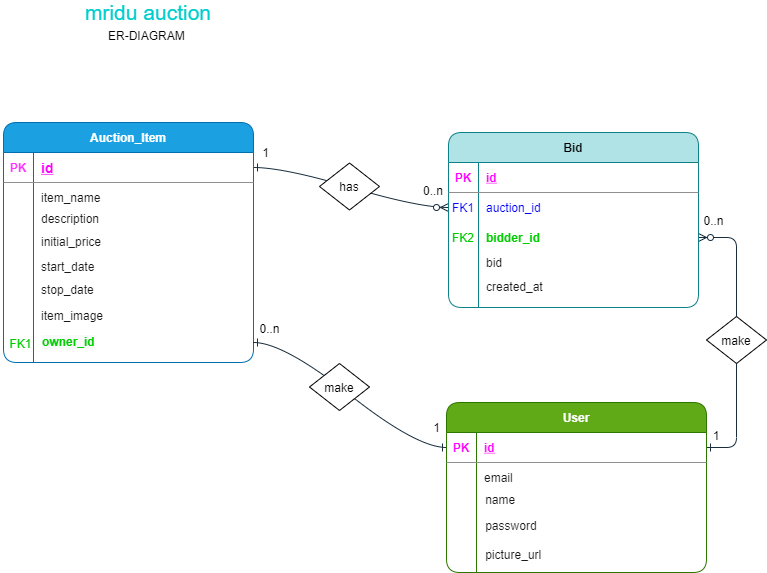

The diagram above was exported from draw.io. Its source (the exported page's mxGraphModel, read from the mxfile embedded in the PNG):
<mxGraphModel dx="852" dy="494" grid="1" gridSize="10" guides="1" tooltips="1" connect="1" arrows="1" fold="1" page="1" pageScale="1" pageWidth="1100" pageHeight="850" background="#ffffff" math="0" shadow="0" extFonts="Permanent Marker^https://fonts.googleapis.com/css?family=Permanent+Marker">
  <root>
    <mxCell id="0" />
    <mxCell id="1" parent="0" />
    <mxCell id="C-vyLk0tnHw3VtMMgP7b-1" value="" style="edgeStyle=entityRelationEdgeStyle;endArrow=ERzeroToMany;startArrow=ERone;endFill=1;startFill=0;entryX=0;entryY=0.5;entryDx=0;entryDy=0;strokeColor=#182E3E;fontColor=#1A1A1A;labelBackgroundColor=#EEEEEE;curved=1;" parent="1" source="C-vyLk0tnHw3VtMMgP7b-24" target="BdO2JZDOVSu5dEc1PPFg-19" edge="1">
      <mxGeometry width="100" height="100" relative="1" as="geometry">
        <mxPoint x="465" y="910" as="sourcePoint" />
        <mxPoint x="535" y="295" as="targetPoint" />
      </mxGeometry>
    </mxCell>
    <mxCell id="BdO2JZDOVSu5dEc1PPFg-4" value="" style="group;fontColor=#1A1A1A;rounded=1;" parent="1" vertex="1" connectable="0">
      <mxGeometry x="130" y="220" width="250" height="270" as="geometry" />
    </mxCell>
    <mxCell id="C-vyLk0tnHw3VtMMgP7b-23" value="Auction_Item" style="shape=table;startSize=30;container=1;collapsible=1;childLayout=tableLayout;fixedRows=1;rowLines=0;fontStyle=1;align=center;resizeLast=1;fillColor=#1ba1e2;strokeColor=#006EAF;rounded=1;fontColor=#ffffff;" parent="BdO2JZDOVSu5dEc1PPFg-4" vertex="1">
      <mxGeometry width="250" height="240" as="geometry" />
    </mxCell>
    <mxCell id="C-vyLk0tnHw3VtMMgP7b-24" value="" style="shape=partialRectangle;collapsible=0;dropTarget=0;pointerEvents=0;fillColor=none;points=[[0,0.5],[1,0.5]];portConstraint=eastwest;top=0;left=0;right=0;bottom=1;strokeColor=#909090;rounded=1;" parent="C-vyLk0tnHw3VtMMgP7b-23" vertex="1">
      <mxGeometry y="30" width="250" height="30" as="geometry" />
    </mxCell>
    <mxCell id="C-vyLk0tnHw3VtMMgP7b-25" value="PK" style="shape=partialRectangle;overflow=hidden;connectable=0;fillColor=none;top=0;left=0;bottom=0;right=0;fontStyle=1;strokeColor=#909090;rounded=1;fontColor=#FF33FF;" parent="C-vyLk0tnHw3VtMMgP7b-24" vertex="1">
      <mxGeometry width="30" height="30" as="geometry" />
    </mxCell>
    <mxCell id="C-vyLk0tnHw3VtMMgP7b-26" value="id" style="shape=partialRectangle;overflow=hidden;connectable=0;fillColor=none;top=0;left=0;bottom=0;right=0;align=left;spacingLeft=6;fontStyle=5;strokeColor=#909090;rounded=1;labelBackgroundColor=none;fontSize=14;fontColor=#FF00FF;" parent="C-vyLk0tnHw3VtMMgP7b-24" vertex="1">
      <mxGeometry x="30" width="220" height="30" as="geometry" />
    </mxCell>
    <mxCell id="C-vyLk0tnHw3VtMMgP7b-27" value="" style="shape=partialRectangle;collapsible=0;dropTarget=0;pointerEvents=0;fillColor=none;points=[[0,0.5],[1,0.5]];portConstraint=eastwest;top=0;left=0;right=0;bottom=0;strokeColor=#909090;fontColor=#1A1A1A;rounded=1;" parent="C-vyLk0tnHw3VtMMgP7b-23" vertex="1">
      <mxGeometry y="60" width="250" height="30" as="geometry" />
    </mxCell>
    <mxCell id="C-vyLk0tnHw3VtMMgP7b-28" value="" style="shape=partialRectangle;overflow=hidden;connectable=0;fillColor=none;top=0;left=0;bottom=0;right=0;strokeColor=#909090;fontColor=#1A1A1A;rounded=1;" parent="C-vyLk0tnHw3VtMMgP7b-27" vertex="1">
      <mxGeometry width="30" height="30" as="geometry" />
    </mxCell>
    <mxCell id="C-vyLk0tnHw3VtMMgP7b-29" value="item_name" style="shape=partialRectangle;overflow=hidden;connectable=0;fillColor=none;top=0;left=0;bottom=0;right=0;align=left;spacingLeft=6;strokeColor=#909090;fontColor=#1A1A1A;rounded=1;" parent="C-vyLk0tnHw3VtMMgP7b-27" vertex="1">
      <mxGeometry x="30" width="220" height="30" as="geometry" />
    </mxCell>
    <mxCell id="BdO2JZDOVSu5dEc1PPFg-76" value="description" style="shape=partialRectangle;overflow=hidden;connectable=0;fillColor=none;top=0;left=0;bottom=0;right=0;align=left;spacingLeft=6;strokeColor=#909090;fontColor=#1A1A1A;rounded=1;" parent="BdO2JZDOVSu5dEc1PPFg-4" vertex="1">
      <mxGeometry x="30" y="82.99714285714286" width="220" height="25.714285714285715" as="geometry" />
    </mxCell>
    <mxCell id="BdO2JZDOVSu5dEc1PPFg-77" value="initial_price" style="shape=partialRectangle;overflow=hidden;connectable=0;fillColor=none;top=0;left=0;bottom=0;right=0;align=left;spacingLeft=6;strokeColor=#909090;fontColor=#1A1A1A;rounded=1;" parent="BdO2JZDOVSu5dEc1PPFg-4" vertex="1">
      <mxGeometry x="30" y="105.71571428571431" width="220" height="25.714285714285715" as="geometry" />
    </mxCell>
    <mxCell id="NPExy47szuQDbSRoDMbA-1" value="start_date" style="shape=partialRectangle;overflow=hidden;connectable=0;fillColor=none;top=0;left=0;bottom=0;right=0;align=left;spacingLeft=6;strokeColor=#909090;fontColor=#1A1A1A;rounded=1;" parent="BdO2JZDOVSu5dEc1PPFg-4" vertex="1">
      <mxGeometry x="30" y="131.42714285714285" width="220" height="25.714285714285715" as="geometry" />
    </mxCell>
    <mxCell id="NPExy47szuQDbSRoDMbA-2" value="stop_date" style="shape=partialRectangle;overflow=hidden;connectable=0;fillColor=none;top=0;left=0;bottom=0;right=0;align=left;spacingLeft=6;strokeColor=#909090;fontColor=#1A1A1A;rounded=1;" parent="BdO2JZDOVSu5dEc1PPFg-4" vertex="1">
      <mxGeometry x="30" y="157" width="220" height="20" as="geometry" />
    </mxCell>
    <mxCell id="NPExy47szuQDbSRoDMbA-3" value="item_image" style="shape=partialRectangle;overflow=hidden;connectable=0;fillColor=none;top=0;left=0;bottom=0;right=0;align=left;spacingLeft=6;strokeColor=#909090;fontColor=#1A1A1A;rounded=1;" parent="BdO2JZDOVSu5dEc1PPFg-4" vertex="1">
      <mxGeometry x="30" y="183" width="220" height="20" as="geometry" />
    </mxCell>
    <mxCell id="NPExy47szuQDbSRoDMbA-16" value="&lt;span style=&quot;color: rgb(0 , 204 , 0) ; font-family: &amp;#34;helvetica&amp;#34; ; font-size: 12px ; font-style: normal ; font-weight: 700 ; letter-spacing: normal ; text-align: left ; text-indent: 0px ; text-transform: none ; word-spacing: 0px ; background-color: rgb(248 , 249 , 250) ; display: inline ; float: none&quot;&gt;owner_id&lt;/span&gt;" style="text;whiteSpace=wrap;html=1;" parent="BdO2JZDOVSu5dEc1PPFg-4" vertex="1">
      <mxGeometry x="37" y="206" width="80" height="30" as="geometry" />
    </mxCell>
    <mxCell id="NPExy47szuQDbSRoDMbA-17" value="&lt;span style=&quot;color: rgb(0 , 204 , 0)&quot;&gt;FK1&lt;/span&gt;" style="text;html=1;align=center;verticalAlign=middle;resizable=0;points=[];autosize=1;strokeColor=none;" parent="BdO2JZDOVSu5dEc1PPFg-4" vertex="1">
      <mxGeometry x="-3" y="211" width="40" height="20" as="geometry" />
    </mxCell>
    <mxCell id="BdO2JZDOVSu5dEc1PPFg-81" value="" style="edgeStyle=entityRelationEdgeStyle;endArrow=ERzeroToMany;startArrow=ERone;endFill=1;startFill=0;strokeColor=#182E3E;fontColor=#1A1A1A;labelBackgroundColor=#EEEEEE;rounded=1;" parent="1" source="BdO2JZDOVSu5dEc1PPFg-6" target="BdO2JZDOVSu5dEc1PPFg-22" edge="1">
      <mxGeometry width="100" height="100" relative="1" as="geometry">
        <mxPoint x="842" y="510" as="sourcePoint" />
        <mxPoint x="815" y="340" as="targetPoint" />
      </mxGeometry>
    </mxCell>
    <mxCell id="NPExy47szuQDbSRoDMbA-8" value="" style="group" parent="1" vertex="1" connectable="0">
      <mxGeometry x="573" y="500" width="260" height="170" as="geometry" />
    </mxCell>
    <mxCell id="BdO2JZDOVSu5dEc1PPFg-5" value="User" style="shape=table;startSize=30;container=1;collapsible=1;childLayout=tableLayout;fixedRows=1;rowLines=0;fontStyle=1;align=center;resizeLast=1;fillColor=#60a917;strokeColor=#2D7600;rounded=1;fontColor=#ffffff;" parent="NPExy47szuQDbSRoDMbA-8" vertex="1">
      <mxGeometry width="260" height="170" as="geometry" />
    </mxCell>
    <mxCell id="BdO2JZDOVSu5dEc1PPFg-6" value="" style="shape=partialRectangle;collapsible=0;dropTarget=0;pointerEvents=0;fillColor=none;points=[[0,0.5],[1,0.5]];portConstraint=eastwest;top=0;left=0;right=0;bottom=1;strokeColor=#909090;fontColor=#1A1A1A;rounded=1;" parent="BdO2JZDOVSu5dEc1PPFg-5" vertex="1">
      <mxGeometry y="30" width="260" height="30" as="geometry" />
    </mxCell>
    <mxCell id="BdO2JZDOVSu5dEc1PPFg-7" value="PK" style="shape=partialRectangle;overflow=hidden;connectable=0;fillColor=none;top=0;left=0;bottom=0;right=0;fontStyle=1;strokeColor=#909090;rounded=1;fontColor=#FF00FF;" parent="BdO2JZDOVSu5dEc1PPFg-6" vertex="1">
      <mxGeometry width="30" height="30" as="geometry" />
    </mxCell>
    <mxCell id="BdO2JZDOVSu5dEc1PPFg-8" value="id" style="shape=partialRectangle;overflow=hidden;connectable=0;fillColor=none;top=0;left=0;bottom=0;right=0;align=left;spacingLeft=6;fontStyle=5;strokeColor=#909090;rounded=1;fontColor=#FF00FF;" parent="BdO2JZDOVSu5dEc1PPFg-6" vertex="1">
      <mxGeometry x="30" width="230" height="30" as="geometry" />
    </mxCell>
    <mxCell id="BdO2JZDOVSu5dEc1PPFg-9" value="" style="shape=partialRectangle;collapsible=0;dropTarget=0;pointerEvents=0;fillColor=none;points=[[0,0.5],[1,0.5]];portConstraint=eastwest;top=0;left=0;right=0;bottom=0;strokeColor=#909090;fontColor=#1A1A1A;rounded=1;" parent="BdO2JZDOVSu5dEc1PPFg-5" vertex="1">
      <mxGeometry y="60" width="260" height="30" as="geometry" />
    </mxCell>
    <mxCell id="BdO2JZDOVSu5dEc1PPFg-10" value="" style="shape=partialRectangle;overflow=hidden;connectable=0;fillColor=none;top=0;left=0;bottom=0;right=0;strokeColor=#909090;fontColor=#1A1A1A;rounded=1;" parent="BdO2JZDOVSu5dEc1PPFg-9" vertex="1">
      <mxGeometry width="30" height="30" as="geometry" />
    </mxCell>
    <mxCell id="BdO2JZDOVSu5dEc1PPFg-11" value="email" style="shape=partialRectangle;overflow=hidden;connectable=0;fillColor=none;top=0;left=0;bottom=0;right=0;align=left;spacingLeft=6;strokeColor=#909090;fontColor=#1A1A1A;rounded=1;" parent="BdO2JZDOVSu5dEc1PPFg-9" vertex="1">
      <mxGeometry x="30" width="230" height="30" as="geometry" />
    </mxCell>
    <mxCell id="NPExy47szuQDbSRoDMbA-5" value="name" style="shape=partialRectangle;overflow=hidden;connectable=0;fillColor=none;top=0;left=0;bottom=0;right=0;align=left;spacingLeft=6;strokeColor=#909090;fontColor=#1A1A1A;rounded=1;" parent="NPExy47szuQDbSRoDMbA-8" vertex="1">
      <mxGeometry x="31.200000000000003" y="82" width="228.8" height="30" as="geometry" />
    </mxCell>
    <mxCell id="NPExy47szuQDbSRoDMbA-6" value="password" style="shape=partialRectangle;overflow=hidden;connectable=0;fillColor=none;top=0;left=0;bottom=0;right=0;align=left;spacingLeft=6;strokeColor=#909090;fontColor=#1A1A1A;rounded=1;" parent="NPExy47szuQDbSRoDMbA-8" vertex="1">
      <mxGeometry x="31.200000000000003" y="108" width="228.8" height="30" as="geometry" />
    </mxCell>
    <mxCell id="NPExy47szuQDbSRoDMbA-7" value="picture_url" style="shape=partialRectangle;overflow=hidden;connectable=0;fillColor=none;top=0;left=0;bottom=0;right=0;align=left;spacingLeft=6;strokeColor=#909090;fontColor=#1A1A1A;rounded=1;" parent="NPExy47szuQDbSRoDMbA-8" vertex="1">
      <mxGeometry x="31.200000000000003" y="137" width="228.8" height="30" as="geometry" />
    </mxCell>
    <mxCell id="NPExy47szuQDbSRoDMbA-15" value="" style="group" parent="1" vertex="1" connectable="0">
      <mxGeometry x="575" y="230" width="250" height="175" as="geometry" />
    </mxCell>
    <mxCell id="BdO2JZDOVSu5dEc1PPFg-15" value="Bid" style="shape=table;startSize=30;container=1;collapsible=1;childLayout=tableLayout;fixedRows=1;rowLines=0;fontStyle=1;align=center;resizeLast=1;fillColor=#b0e3e6;strokeColor=#0e8088;rounded=1;" parent="NPExy47szuQDbSRoDMbA-15" vertex="1">
      <mxGeometry width="250" height="175" as="geometry" />
    </mxCell>
    <mxCell id="BdO2JZDOVSu5dEc1PPFg-16" value="" style="shape=partialRectangle;collapsible=0;dropTarget=0;pointerEvents=0;fillColor=none;points=[[0,0.5],[1,0.5]];portConstraint=eastwest;top=0;left=0;right=0;bottom=1;strokeColor=#909090;fontColor=#1A1A1A;rounded=1;" parent="BdO2JZDOVSu5dEc1PPFg-15" vertex="1">
      <mxGeometry y="30" width="250" height="30" as="geometry" />
    </mxCell>
    <mxCell id="BdO2JZDOVSu5dEc1PPFg-17" value="PK" style="shape=partialRectangle;overflow=hidden;connectable=0;fillColor=none;top=0;left=0;bottom=0;right=0;fontStyle=1;strokeColor=#909090;rounded=1;fontColor=#FF00FF;" parent="BdO2JZDOVSu5dEc1PPFg-16" vertex="1">
      <mxGeometry width="30" height="30" as="geometry" />
    </mxCell>
    <mxCell id="BdO2JZDOVSu5dEc1PPFg-18" value="id" style="shape=partialRectangle;overflow=hidden;connectable=0;fillColor=none;top=0;left=0;bottom=0;right=0;align=left;spacingLeft=6;fontStyle=5;strokeColor=#909090;rounded=1;fontColor=#FF00FF;" parent="BdO2JZDOVSu5dEc1PPFg-16" vertex="1">
      <mxGeometry x="30" width="220" height="30" as="geometry" />
    </mxCell>
    <mxCell id="BdO2JZDOVSu5dEc1PPFg-19" value="" style="shape=partialRectangle;collapsible=0;dropTarget=0;pointerEvents=0;fillColor=none;points=[[0,0.5],[1,0.5]];portConstraint=eastwest;top=0;left=0;right=0;bottom=0;strokeColor=#909090;rounded=1;fontColor=#0000FF;" parent="BdO2JZDOVSu5dEc1PPFg-15" vertex="1">
      <mxGeometry y="60" width="250" height="30" as="geometry" />
    </mxCell>
    <mxCell id="BdO2JZDOVSu5dEc1PPFg-20" value="FK1" style="shape=partialRectangle;overflow=hidden;connectable=0;fillColor=none;top=0;left=0;bottom=0;right=0;strokeColor=#909090;rounded=1;fontColor=#0000FF;" parent="BdO2JZDOVSu5dEc1PPFg-19" vertex="1">
      <mxGeometry width="30" height="30" as="geometry" />
    </mxCell>
    <mxCell id="BdO2JZDOVSu5dEc1PPFg-21" value="auction_id" style="shape=partialRectangle;overflow=hidden;connectable=0;fillColor=none;top=0;left=0;bottom=0;right=0;align=left;spacingLeft=6;strokeColor=#909090;rounded=1;fontColor=#0000FF;" parent="BdO2JZDOVSu5dEc1PPFg-19" vertex="1">
      <mxGeometry x="30" width="220" height="30" as="geometry" />
    </mxCell>
    <mxCell id="BdO2JZDOVSu5dEc1PPFg-22" value="" style="shape=partialRectangle;collapsible=0;dropTarget=0;pointerEvents=0;fillColor=none;points=[[0,0.5],[1,0.5]];portConstraint=eastwest;top=0;left=0;right=0;bottom=0;strokeColor=#909090;fontColor=#1A1A1A;rounded=1;" parent="BdO2JZDOVSu5dEc1PPFg-15" vertex="1">
      <mxGeometry y="90" width="250" height="30" as="geometry" />
    </mxCell>
    <mxCell id="BdO2JZDOVSu5dEc1PPFg-23" value="FK2" style="shape=partialRectangle;overflow=hidden;connectable=0;fillColor=none;top=0;left=0;bottom=0;right=0;strokeColor=#909090;rounded=1;fontColor=#00CC00;" parent="BdO2JZDOVSu5dEc1PPFg-22" vertex="1">
      <mxGeometry width="30" height="30" as="geometry" />
    </mxCell>
    <mxCell id="BdO2JZDOVSu5dEc1PPFg-24" value="bidder_id" style="shape=partialRectangle;overflow=hidden;connectable=0;fillColor=none;top=0;left=0;bottom=0;right=0;align=left;spacingLeft=6;strokeColor=#909090;rounded=1;fontStyle=1;fontColor=#00CC00;" parent="BdO2JZDOVSu5dEc1PPFg-22" vertex="1">
      <mxGeometry x="30" width="220" height="30" as="geometry" />
    </mxCell>
    <mxCell id="NPExy47szuQDbSRoDMbA-13" value="bid" style="shape=partialRectangle;overflow=hidden;connectable=0;fillColor=none;top=0;left=0;bottom=0;right=0;align=left;spacingLeft=6;strokeColor=#909090;fontColor=#1A1A1A;rounded=1;" parent="NPExy47szuQDbSRoDMbA-15" vertex="1">
      <mxGeometry x="30" y="116.99571428571431" width="220" height="25.714285714285715" as="geometry" />
    </mxCell>
    <mxCell id="NPExy47szuQDbSRoDMbA-14" value="created_at" style="shape=partialRectangle;overflow=hidden;connectable=0;fillColor=none;top=0;left=0;bottom=0;right=0;align=left;spacingLeft=6;strokeColor=#909090;fontColor=#1A1A1A;rounded=1;" parent="NPExy47szuQDbSRoDMbA-15" vertex="1">
      <mxGeometry x="30" y="140.70571428571432" width="220" height="25.714285714285715" as="geometry" />
    </mxCell>
    <mxCell id="NPExy47szuQDbSRoDMbA-18" value="" style="edgeStyle=entityRelationEdgeStyle;endArrow=ERone;startArrow=ERone;endFill=0;startFill=0;strokeColor=#182E3E;fontColor=#1A1A1A;labelBackgroundColor=#EEEEEE;curved=1;" parent="1" target="BdO2JZDOVSu5dEc1PPFg-6" edge="1">
      <mxGeometry width="100" height="100" relative="1" as="geometry">
        <mxPoint x="380" y="440" as="sourcePoint" />
        <mxPoint x="575" y="470" as="targetPoint" />
      </mxGeometry>
    </mxCell>
    <mxCell id="NPExy47szuQDbSRoDMbA-20" value="ER-DIAGRAM&amp;nbsp;" style="text;html=1;strokeColor=none;fillColor=none;align=center;verticalAlign=middle;whiteSpace=wrap;rounded=0;" parent="1" vertex="1">
      <mxGeometry x="200" y="123" width="150" height="20" as="geometry" />
    </mxCell>
    <mxCell id="NPExy47szuQDbSRoDMbA-21" value="&lt;font style=&quot;font-size: 21px&quot; color=&quot;#00cccc&quot;&gt;mridu auction&lt;/font&gt;" style="text;html=1;strokeColor=none;fillColor=none;align=center;verticalAlign=middle;whiteSpace=wrap;rounded=0;" parent="1" vertex="1">
      <mxGeometry x="200" y="100" width="150" height="20" as="geometry" />
    </mxCell>
    <mxCell id="NPExy47szuQDbSRoDMbA-22" value="1" style="text;html=1;strokeColor=none;fillColor=none;align=center;verticalAlign=middle;whiteSpace=wrap;rounded=0;" parent="1" vertex="1">
      <mxGeometry x="380" y="240" width="25" height="20" as="geometry" />
    </mxCell>
    <mxCell id="NPExy47szuQDbSRoDMbA-23" value="0..n" style="text;html=1;strokeColor=none;fillColor=none;align=center;verticalAlign=middle;whiteSpace=wrap;rounded=0;" parent="1" vertex="1">
      <mxGeometry x="545" y="278" width="30" height="20" as="geometry" />
    </mxCell>
    <mxCell id="NPExy47szuQDbSRoDMbA-24" value="0..n" style="text;html=1;strokeColor=none;fillColor=none;align=center;verticalAlign=middle;whiteSpace=wrap;rounded=0;" parent="1" vertex="1">
      <mxGeometry x="384" y="416" width="25" height="20" as="geometry" />
    </mxCell>
    <mxCell id="NPExy47szuQDbSRoDMbA-25" value="1" style="text;html=1;strokeColor=none;fillColor=none;align=center;verticalAlign=middle;whiteSpace=wrap;rounded=0;" parent="1" vertex="1">
      <mxGeometry x="550" y="515" width="27" height="20" as="geometry" />
    </mxCell>
    <mxCell id="NPExy47szuQDbSRoDMbA-27" value="1" style="text;html=1;strokeColor=none;fillColor=none;align=center;verticalAlign=middle;whiteSpace=wrap;rounded=0;" parent="1" vertex="1">
      <mxGeometry x="833" y="523" width="20" height="20" as="geometry" />
    </mxCell>
    <mxCell id="NPExy47szuQDbSRoDMbA-28" value="0..n" style="text;html=1;strokeColor=none;fillColor=none;align=center;verticalAlign=middle;whiteSpace=wrap;rounded=0;" parent="1" vertex="1">
      <mxGeometry x="828" y="307.5" width="25" height="20" as="geometry" />
    </mxCell>
    <mxCell id="zR6SJTxGD48eQn7ixbsH-1" value="make" style="rhombus;whiteSpace=wrap;html=1;" vertex="1" parent="1">
      <mxGeometry x="436" y="461" width="60" height="47" as="geometry" />
    </mxCell>
    <mxCell id="zR6SJTxGD48eQn7ixbsH-3" value="has" style="rhombus;whiteSpace=wrap;html=1;" vertex="1" parent="1">
      <mxGeometry x="446" y="260.5" width="60" height="47" as="geometry" />
    </mxCell>
    <mxCell id="zR6SJTxGD48eQn7ixbsH-4" value="make" style="rhombus;whiteSpace=wrap;html=1;" vertex="1" parent="1">
      <mxGeometry x="833" y="414" width="60" height="47" as="geometry" />
    </mxCell>
  </root>
</mxGraphModel>